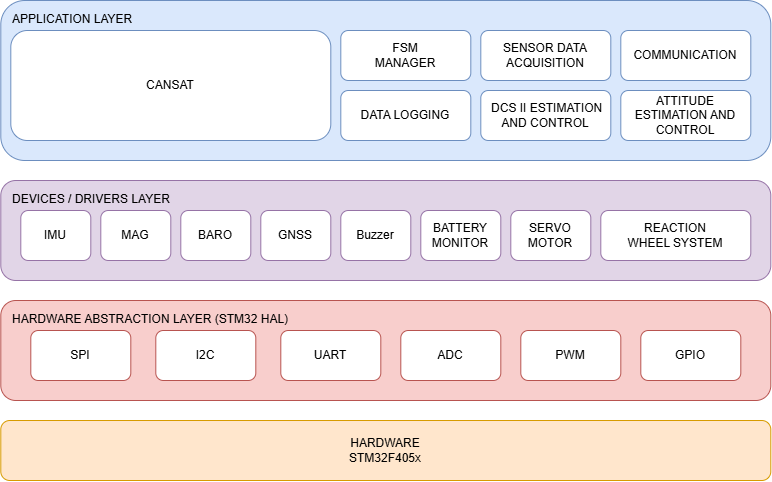

The diagram above was exported from draw.io. Its source (the exported page's mxGraphModel, read from the mxfile embedded in the PNG):
<mxGraphModel dx="809" dy="750" grid="1" gridSize="10" guides="1" tooltips="1" connect="1" arrows="1" fold="1" page="1" pageScale="1" pageWidth="827" pageHeight="1169" math="0" shadow="0">
  <root>
    <mxCell id="0" />
    <mxCell id="1" parent="0" />
    <mxCell id="cvni9LcXzJ4p5eqIoMxa-1" parent="1" style="rounded=1;whiteSpace=wrap;html=1;fillColor=#dae8fc;strokeColor=#6c8ebf;align=left;verticalAlign=top;spacingLeft=10;spacingTop=5;arcSize=15;" value="APPLICATION LAYER" vertex="1">
      <mxGeometry height="160" width="770" x="40" y="240" as="geometry" />
    </mxCell>
    <mxCell id="cvni9LcXzJ4p5eqIoMxa-2" parent="1" style="rounded=1;whiteSpace=wrap;html=1;fillColor=#ffffff;strokeColor=#6c8ebf;" value="FSM&lt;br&gt;MANAGER" vertex="1">
      <mxGeometry height="50" width="130" x="380" y="270" as="geometry" />
    </mxCell>
    <mxCell id="cvni9LcXzJ4p5eqIoMxa-3" parent="1" style="rounded=1;whiteSpace=wrap;html=1;fillColor=#ffffff;strokeColor=#6c8ebf;" value="SENSOR DATA&lt;br&gt;ACQUISITION" vertex="1">
      <mxGeometry height="50" width="130" x="520" y="270" as="geometry" />
    </mxCell>
    <mxCell id="cvni9LcXzJ4p5eqIoMxa-4" parent="1" style="rounded=1;whiteSpace=wrap;html=1;fillColor=#ffffff;strokeColor=#6c8ebf;" value="COMMUNICATION" vertex="1">
      <mxGeometry height="50" width="130" x="660" y="270" as="geometry" />
    </mxCell>
    <mxCell id="cvni9LcXzJ4p5eqIoMxa-5" parent="1" style="rounded=1;whiteSpace=wrap;html=1;fillColor=#ffffff;strokeColor=#6c8ebf;" value="DATA LOGGING" vertex="1">
      <mxGeometry height="50" width="130" x="380" y="330" as="geometry" />
    </mxCell>
    <mxCell id="cvni9LcXzJ4p5eqIoMxa-6" parent="1" style="rounded=1;whiteSpace=wrap;html=1;fillColor=#ffffff;strokeColor=#6c8ebf;" value="ATTITUDE&lt;br&gt;ESTIMATION AND CONTROL" vertex="1">
      <mxGeometry height="50" width="130" x="660" y="330" as="geometry" />
    </mxCell>
    <mxCell id="cvni9LcXzJ4p5eqIoMxa-7" parent="1" style="rounded=1;whiteSpace=wrap;html=1;fillColor=#ffffff;strokeColor=#6c8ebf;" value="&amp;nbsp;DCS II ESTIMATION AND CONTROL" vertex="1">
      <mxGeometry height="50" width="130" x="520" y="330" as="geometry" />
    </mxCell>
    <mxCell id="cvni9LcXzJ4p5eqIoMxa-8" parent="1" style="rounded=1;whiteSpace=wrap;html=1;fillColor=#e1d5e7;strokeColor=#9673a6;align=left;verticalAlign=top;spacingLeft=10;spacingTop=5;arcSize=15;" value="DEVICES / DRIVERS LAYER&amp;nbsp;" vertex="1">
      <mxGeometry height="100" width="770" x="40" y="420" as="geometry" />
    </mxCell>
    <mxCell id="cvni9LcXzJ4p5eqIoMxa-9" parent="1" style="rounded=1;whiteSpace=wrap;html=1;fillColor=#ffffff;strokeColor=#9673a6;" value="IMU" vertex="1">
      <mxGeometry height="50" width="70" x="60" y="450" as="geometry" />
    </mxCell>
    <mxCell id="cvni9LcXzJ4p5eqIoMxa-10" parent="1" style="rounded=1;whiteSpace=wrap;html=1;fillColor=#ffffff;strokeColor=#9673a6;" value="MAG" vertex="1">
      <mxGeometry height="50" width="70" x="140" y="450" as="geometry" />
    </mxCell>
    <mxCell id="cvni9LcXzJ4p5eqIoMxa-11" parent="1" style="rounded=1;whiteSpace=wrap;html=1;fillColor=#ffffff;strokeColor=#9673a6;" value="BARO" vertex="1">
      <mxGeometry height="50" width="70" x="220" y="450" as="geometry" />
    </mxCell>
    <mxCell id="cvni9LcXzJ4p5eqIoMxa-12" parent="1" style="rounded=1;whiteSpace=wrap;html=1;fillColor=#ffffff;strokeColor=#9673a6;" value="GNSS" vertex="1">
      <mxGeometry height="50" width="70" x="300" y="450" as="geometry" />
    </mxCell>
    <mxCell id="cvni9LcXzJ4p5eqIoMxa-13" parent="1" style="rounded=1;whiteSpace=wrap;html=1;fillColor=#ffffff;strokeColor=#9673a6;" value="Buzzer" vertex="1">
      <mxGeometry height="50" width="70" x="380" y="450" as="geometry" />
    </mxCell>
    <mxCell id="cvni9LcXzJ4p5eqIoMxa-14" parent="1" style="rounded=1;whiteSpace=wrap;html=1;fillColor=#ffffff;strokeColor=#9673a6;" value="BATTERY&lt;br&gt;MONITOR" vertex="1">
      <mxGeometry height="50" width="80" x="460" y="450" as="geometry" />
    </mxCell>
    <mxCell id="cvni9LcXzJ4p5eqIoMxa-15" parent="1" style="rounded=1;whiteSpace=wrap;html=1;fillColor=#ffffff;strokeColor=#9673a6;" value="SERVO&lt;br&gt;MOTOR" vertex="1">
      <mxGeometry height="50" width="80" x="550" y="450" as="geometry" />
    </mxCell>
    <mxCell id="cvni9LcXzJ4p5eqIoMxa-16" parent="1" style="rounded=1;whiteSpace=wrap;html=1;fillColor=#ffffff;strokeColor=#9673a6;" value="REACTION&lt;br&gt;WHEEL SYSTEM" vertex="1">
      <mxGeometry height="50" width="150" x="640" y="450" as="geometry" />
    </mxCell>
    <mxCell id="cvni9LcXzJ4p5eqIoMxa-17" parent="1" style="rounded=1;whiteSpace=wrap;html=1;fillColor=#f8cecc;strokeColor=#b85450;align=left;verticalAlign=top;spacingLeft=10;spacingTop=5;arcSize=15;" value="&lt;span style=&quot;text-align: center;&quot;&gt;HARDWARE ABSTRACTION LAYER&amp;nbsp;&lt;/span&gt;&lt;span style=&quot;text-align: center;&quot;&gt;(STM32 HAL)&lt;/span&gt;" vertex="1">
      <mxGeometry height="100" width="770" x="40" y="540" as="geometry" />
    </mxCell>
    <mxCell id="cvni9LcXzJ4p5eqIoMxa-18" parent="1" style="rounded=1;whiteSpace=wrap;html=1;fillColor=#ffffff;strokeColor=#b85450;" value="I2C" vertex="1">
      <mxGeometry height="50" width="100" x="195" y="570" as="geometry" />
    </mxCell>
    <mxCell id="cvni9LcXzJ4p5eqIoMxa-19" parent="1" style="rounded=1;whiteSpace=wrap;html=1;fillColor=#ffffff;strokeColor=#b85450;" value="UART" vertex="1">
      <mxGeometry height="50" width="100" x="320" y="570" as="geometry" />
    </mxCell>
    <mxCell id="cvni9LcXzJ4p5eqIoMxa-20" parent="1" style="rounded=1;whiteSpace=wrap;html=1;fillColor=#ffffff;strokeColor=#b85450;" value="ADC" vertex="1">
      <mxGeometry height="50" width="100" x="440" y="570" as="geometry" />
    </mxCell>
    <mxCell id="cvni9LcXzJ4p5eqIoMxa-21" parent="1" style="rounded=1;whiteSpace=wrap;html=1;fillColor=#ffffff;strokeColor=#b85450;" value="PWM" vertex="1">
      <mxGeometry height="50" width="100" x="560" y="570" as="geometry" />
    </mxCell>
    <mxCell id="cvni9LcXzJ4p5eqIoMxa-22" parent="1" style="rounded=1;whiteSpace=wrap;html=1;fillColor=#ffffff;strokeColor=#b85450;" value="GPIO" vertex="1">
      <mxGeometry height="50" width="100" x="680" y="570" as="geometry" />
    </mxCell>
    <mxCell id="cvni9LcXzJ4p5eqIoMxa-24" parent="1" style="rounded=1;whiteSpace=wrap;html=1;fillColor=#ffe6cc;strokeColor=#d79b00;arcSize=15;" value="HARDWARE&lt;br&gt;STM32F405x" vertex="1">
      <mxGeometry height="60" width="770" x="40" y="660" as="geometry" />
    </mxCell>
    <mxCell id="cvni9LcXzJ4p5eqIoMxa-25" parent="1" style="rounded=1;whiteSpace=wrap;html=1;fillColor=#ffffff;strokeColor=#b85450;" value="SPI" vertex="1">
      <mxGeometry height="50" width="100" x="70" y="570" as="geometry" />
    </mxCell>
    <mxCell id="cvni9LcXzJ4p5eqIoMxa-26" edge="1" parent="1" source="cvni9LcXzJ4p5eqIoMxa-7" style="edgeStyle=orthogonalEdgeStyle;rounded=0;orthogonalLoop=1;jettySize=auto;html=1;innerLoopWaypoints=1;exitX=0.5;exitY=1;exitDx=0;exitDy=0;" target="cvni9LcXzJ4p5eqIoMxa-7">
      <mxGeometry relative="1" as="geometry" />
    </mxCell>
    <mxCell id="cvni9LcXzJ4p5eqIoMxa-27" parent="1" style="rounded=1;whiteSpace=wrap;html=1;fillColor=#ffffff;strokeColor=#6c8ebf;" value="CANSAT" vertex="1">
      <mxGeometry height="110" width="320" x="50" y="270" as="geometry" />
    </mxCell>
  </root>
</mxGraphModel>